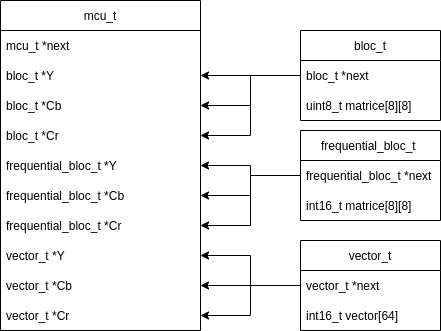

The diagram above was exported from draw.io. Its source (the exported page's mxGraphModel, read from the mxfile embedded in the PNG):
<mxGraphModel dx="1084" dy="614" grid="1" gridSize="10" guides="1" tooltips="1" connect="1" arrows="1" fold="1" page="1" pageScale="1" pageWidth="850" pageHeight="1100" math="0" shadow="0">
  <root>
    <mxCell id="0" />
    <mxCell id="1" parent="0" />
    <mxCell id="BDbS9f7jkrxNjgtLoue5-1" value="mcu_t" style="swimlane;fontStyle=0;childLayout=stackLayout;horizontal=1;startSize=30;horizontalStack=0;resizeParent=1;resizeParentMax=0;resizeLast=0;collapsible=1;marginBottom=0;" parent="1" vertex="1">
      <mxGeometry x="240" y="80" width="200" height="330" as="geometry" />
    </mxCell>
    <mxCell id="BDbS9f7jkrxNjgtLoue5-5" value="mcu_t *next" style="text;strokeColor=none;fillColor=none;align=left;verticalAlign=middle;spacingLeft=4;spacingRight=4;overflow=hidden;points=[[0,0.5],[1,0.5]];portConstraint=eastwest;rotatable=0;" parent="BDbS9f7jkrxNjgtLoue5-1" vertex="1">
      <mxGeometry y="30" width="200" height="30" as="geometry" />
    </mxCell>
    <mxCell id="BDbS9f7jkrxNjgtLoue5-2" value="bloc_t *Y    " style="text;strokeColor=none;fillColor=none;align=left;verticalAlign=middle;spacingLeft=4;spacingRight=4;overflow=hidden;points=[[0,0.5],[1,0.5]];portConstraint=eastwest;rotatable=0;" parent="BDbS9f7jkrxNjgtLoue5-1" vertex="1">
      <mxGeometry y="60" width="200" height="30" as="geometry" />
    </mxCell>
    <mxCell id="BDbS9f7jkrxNjgtLoue5-3" value="bloc_t *Cb" style="text;strokeColor=none;fillColor=none;align=left;verticalAlign=middle;spacingLeft=4;spacingRight=4;overflow=hidden;points=[[0,0.5],[1,0.5]];portConstraint=eastwest;rotatable=0;" parent="BDbS9f7jkrxNjgtLoue5-1" vertex="1">
      <mxGeometry y="90" width="200" height="30" as="geometry" />
    </mxCell>
    <mxCell id="BDbS9f7jkrxNjgtLoue5-4" value="bloc_t *Cr" style="text;strokeColor=none;fillColor=none;align=left;verticalAlign=middle;spacingLeft=4;spacingRight=4;overflow=hidden;points=[[0,0.5],[1,0.5]];portConstraint=eastwest;rotatable=0;" parent="BDbS9f7jkrxNjgtLoue5-1" vertex="1">
      <mxGeometry y="120" width="200" height="30" as="geometry" />
    </mxCell>
    <mxCell id="BDbS9f7jkrxNjgtLoue5-11" value="frequential_bloc_t *Y" style="text;strokeColor=none;fillColor=none;align=left;verticalAlign=middle;spacingLeft=4;spacingRight=4;overflow=hidden;points=[[0,0.5],[1,0.5]];portConstraint=eastwest;rotatable=0;" parent="BDbS9f7jkrxNjgtLoue5-1" vertex="1">
      <mxGeometry y="150" width="200" height="30" as="geometry" />
    </mxCell>
    <mxCell id="BDbS9f7jkrxNjgtLoue5-19" value="frequential_bloc_t *Cb" style="text;strokeColor=none;fillColor=none;align=left;verticalAlign=middle;spacingLeft=4;spacingRight=4;overflow=hidden;points=[[0,0.5],[1,0.5]];portConstraint=eastwest;rotatable=0;" parent="BDbS9f7jkrxNjgtLoue5-1" vertex="1">
      <mxGeometry y="180" width="200" height="30" as="geometry" />
    </mxCell>
    <mxCell id="BDbS9f7jkrxNjgtLoue5-18" value="frequential_bloc_t *Cr" style="text;strokeColor=none;fillColor=none;align=left;verticalAlign=middle;spacingLeft=4;spacingRight=4;overflow=hidden;points=[[0,0.5],[1,0.5]];portConstraint=eastwest;rotatable=0;fontStyle=0" parent="BDbS9f7jkrxNjgtLoue5-1" vertex="1">
      <mxGeometry y="210" width="200" height="30" as="geometry" />
    </mxCell>
    <mxCell id="BDbS9f7jkrxNjgtLoue5-21" value="vector_t *Y" style="text;strokeColor=none;fillColor=none;align=left;verticalAlign=middle;spacingLeft=4;spacingRight=4;overflow=hidden;points=[[0,0.5],[1,0.5]];portConstraint=eastwest;rotatable=0;" parent="BDbS9f7jkrxNjgtLoue5-1" vertex="1">
      <mxGeometry y="240" width="200" height="30" as="geometry" />
    </mxCell>
    <mxCell id="BDbS9f7jkrxNjgtLoue5-32" value="vector_t *Cb" style="text;strokeColor=none;fillColor=none;align=left;verticalAlign=middle;spacingLeft=4;spacingRight=4;overflow=hidden;points=[[0,0.5],[1,0.5]];portConstraint=eastwest;rotatable=0;" parent="BDbS9f7jkrxNjgtLoue5-1" vertex="1">
      <mxGeometry y="270" width="200" height="30" as="geometry" />
    </mxCell>
    <mxCell id="BDbS9f7jkrxNjgtLoue5-31" value="vector_t *Cr" style="text;strokeColor=none;fillColor=none;align=left;verticalAlign=middle;spacingLeft=4;spacingRight=4;overflow=hidden;points=[[0,0.5],[1,0.5]];portConstraint=eastwest;rotatable=0;" parent="BDbS9f7jkrxNjgtLoue5-1" vertex="1">
      <mxGeometry y="300" width="200" height="30" as="geometry" />
    </mxCell>
    <mxCell id="BDbS9f7jkrxNjgtLoue5-57" style="edgeStyle=orthogonalEdgeStyle;rounded=0;orthogonalLoop=1;jettySize=auto;html=1;entryX=1;entryY=0.5;entryDx=0;entryDy=0;" parent="1" source="BDbS9f7jkrxNjgtLoue5-47" target="BDbS9f7jkrxNjgtLoue5-4" edge="1">
      <mxGeometry relative="1" as="geometry" />
    </mxCell>
    <mxCell id="BDbS9f7jkrxNjgtLoue5-58" style="edgeStyle=orthogonalEdgeStyle;rounded=0;orthogonalLoop=1;jettySize=auto;html=1;entryX=1;entryY=0.5;entryDx=0;entryDy=0;" parent="1" source="BDbS9f7jkrxNjgtLoue5-47" target="BDbS9f7jkrxNjgtLoue5-3" edge="1">
      <mxGeometry relative="1" as="geometry" />
    </mxCell>
    <mxCell id="BDbS9f7jkrxNjgtLoue5-59" style="edgeStyle=orthogonalEdgeStyle;rounded=0;orthogonalLoop=1;jettySize=auto;html=1;entryX=1;entryY=0.5;entryDx=0;entryDy=0;" parent="1" source="BDbS9f7jkrxNjgtLoue5-47" target="BDbS9f7jkrxNjgtLoue5-2" edge="1">
      <mxGeometry relative="1" as="geometry" />
    </mxCell>
    <mxCell id="BDbS9f7jkrxNjgtLoue5-47" value="bloc_t" style="swimlane;fontStyle=0;childLayout=stackLayout;horizontal=1;startSize=30;horizontalStack=0;resizeParent=1;resizeParentMax=0;resizeLast=0;collapsible=1;marginBottom=0;" parent="1" vertex="1">
      <mxGeometry x="540" y="110" width="140" height="90" as="geometry" />
    </mxCell>
    <mxCell id="BDbS9f7jkrxNjgtLoue5-48" value="bloc_t *next" style="text;strokeColor=none;fillColor=none;align=left;verticalAlign=middle;spacingLeft=4;spacingRight=4;overflow=hidden;points=[[0,0.5],[1,0.5]];portConstraint=eastwest;rotatable=0;" parent="BDbS9f7jkrxNjgtLoue5-47" vertex="1">
      <mxGeometry y="30" width="140" height="30" as="geometry" />
    </mxCell>
    <mxCell id="BDbS9f7jkrxNjgtLoue5-49" value="uint8_t matrice[8][8]" style="text;strokeColor=none;fillColor=none;align=left;verticalAlign=middle;spacingLeft=4;spacingRight=4;overflow=hidden;points=[[0,0.5],[1,0.5]];portConstraint=eastwest;rotatable=0;" parent="BDbS9f7jkrxNjgtLoue5-47" vertex="1">
      <mxGeometry y="60" width="140" height="30" as="geometry" />
    </mxCell>
    <mxCell id="BDbS9f7jkrxNjgtLoue5-66" style="edgeStyle=orthogonalEdgeStyle;rounded=0;orthogonalLoop=1;jettySize=auto;html=1;entryX=1;entryY=0.5;entryDx=0;entryDy=0;" parent="1" source="BDbS9f7jkrxNjgtLoue5-51" target="BDbS9f7jkrxNjgtLoue5-11" edge="1">
      <mxGeometry relative="1" as="geometry" />
    </mxCell>
    <mxCell id="BDbS9f7jkrxNjgtLoue5-67" style="edgeStyle=orthogonalEdgeStyle;rounded=0;orthogonalLoop=1;jettySize=auto;html=1;entryX=1;entryY=0.5;entryDx=0;entryDy=0;" parent="1" source="BDbS9f7jkrxNjgtLoue5-51" target="BDbS9f7jkrxNjgtLoue5-19" edge="1">
      <mxGeometry relative="1" as="geometry" />
    </mxCell>
    <mxCell id="BDbS9f7jkrxNjgtLoue5-68" style="edgeStyle=orthogonalEdgeStyle;rounded=0;orthogonalLoop=1;jettySize=auto;html=1;entryX=1;entryY=0.5;entryDx=0;entryDy=0;" parent="1" source="BDbS9f7jkrxNjgtLoue5-51" target="BDbS9f7jkrxNjgtLoue5-18" edge="1">
      <mxGeometry relative="1" as="geometry" />
    </mxCell>
    <mxCell id="BDbS9f7jkrxNjgtLoue5-51" value="frequential_bloc_t " style="swimlane;fontStyle=0;childLayout=stackLayout;horizontal=1;startSize=30;horizontalStack=0;resizeParent=1;resizeParentMax=0;resizeLast=0;collapsible=1;marginBottom=0;" parent="1" vertex="1">
      <mxGeometry x="540" y="210" width="140" height="90" as="geometry" />
    </mxCell>
    <mxCell id="BDbS9f7jkrxNjgtLoue5-52" value="frequential_bloc_t *next" style="text;strokeColor=none;fillColor=none;align=left;verticalAlign=middle;spacingLeft=4;spacingRight=4;overflow=hidden;points=[[0,0.5],[1,0.5]];portConstraint=eastwest;rotatable=0;" parent="BDbS9f7jkrxNjgtLoue5-51" vertex="1">
      <mxGeometry y="30" width="140" height="30" as="geometry" />
    </mxCell>
    <mxCell id="BDbS9f7jkrxNjgtLoue5-53" value="int16_t matrice[8][8]" style="text;strokeColor=none;fillColor=none;align=left;verticalAlign=middle;spacingLeft=4;spacingRight=4;overflow=hidden;points=[[0,0.5],[1,0.5]];portConstraint=eastwest;rotatable=0;" parent="BDbS9f7jkrxNjgtLoue5-51" vertex="1">
      <mxGeometry y="60" width="140" height="30" as="geometry" />
    </mxCell>
    <mxCell id="BDbS9f7jkrxNjgtLoue5-63" style="edgeStyle=orthogonalEdgeStyle;rounded=0;orthogonalLoop=1;jettySize=auto;html=1;entryX=1;entryY=0.5;entryDx=0;entryDy=0;" parent="1" source="BDbS9f7jkrxNjgtLoue5-54" target="BDbS9f7jkrxNjgtLoue5-31" edge="1">
      <mxGeometry relative="1" as="geometry" />
    </mxCell>
    <mxCell id="BDbS9f7jkrxNjgtLoue5-64" style="edgeStyle=orthogonalEdgeStyle;rounded=0;orthogonalLoop=1;jettySize=auto;html=1;entryX=1;entryY=0.5;entryDx=0;entryDy=0;" parent="1" source="BDbS9f7jkrxNjgtLoue5-54" target="BDbS9f7jkrxNjgtLoue5-32" edge="1">
      <mxGeometry relative="1" as="geometry" />
    </mxCell>
    <mxCell id="BDbS9f7jkrxNjgtLoue5-65" style="edgeStyle=orthogonalEdgeStyle;rounded=0;orthogonalLoop=1;jettySize=auto;html=1;entryX=1;entryY=0.5;entryDx=0;entryDy=0;" parent="1" source="BDbS9f7jkrxNjgtLoue5-54" target="BDbS9f7jkrxNjgtLoue5-21" edge="1">
      <mxGeometry relative="1" as="geometry" />
    </mxCell>
    <mxCell id="BDbS9f7jkrxNjgtLoue5-54" value="vector_t" style="swimlane;fontStyle=0;childLayout=stackLayout;horizontal=1;startSize=30;horizontalStack=0;resizeParent=1;resizeParentMax=0;resizeLast=0;collapsible=1;marginBottom=0;" parent="1" vertex="1">
      <mxGeometry x="540" y="320" width="140" height="90" as="geometry" />
    </mxCell>
    <mxCell id="BDbS9f7jkrxNjgtLoue5-55" value="vector_t *next" style="text;strokeColor=none;fillColor=none;align=left;verticalAlign=middle;spacingLeft=4;spacingRight=4;overflow=hidden;points=[[0,0.5],[1,0.5]];portConstraint=eastwest;rotatable=0;" parent="BDbS9f7jkrxNjgtLoue5-54" vertex="1">
      <mxGeometry y="30" width="140" height="30" as="geometry" />
    </mxCell>
    <mxCell id="BDbS9f7jkrxNjgtLoue5-56" value="int16_t vector[64]" style="text;strokeColor=none;fillColor=none;align=left;verticalAlign=middle;spacingLeft=4;spacingRight=4;overflow=hidden;points=[[0,0.5],[1,0.5]];portConstraint=eastwest;rotatable=0;" parent="BDbS9f7jkrxNjgtLoue5-54" vertex="1">
      <mxGeometry y="60" width="140" height="30" as="geometry" />
    </mxCell>
  </root>
</mxGraphModel>